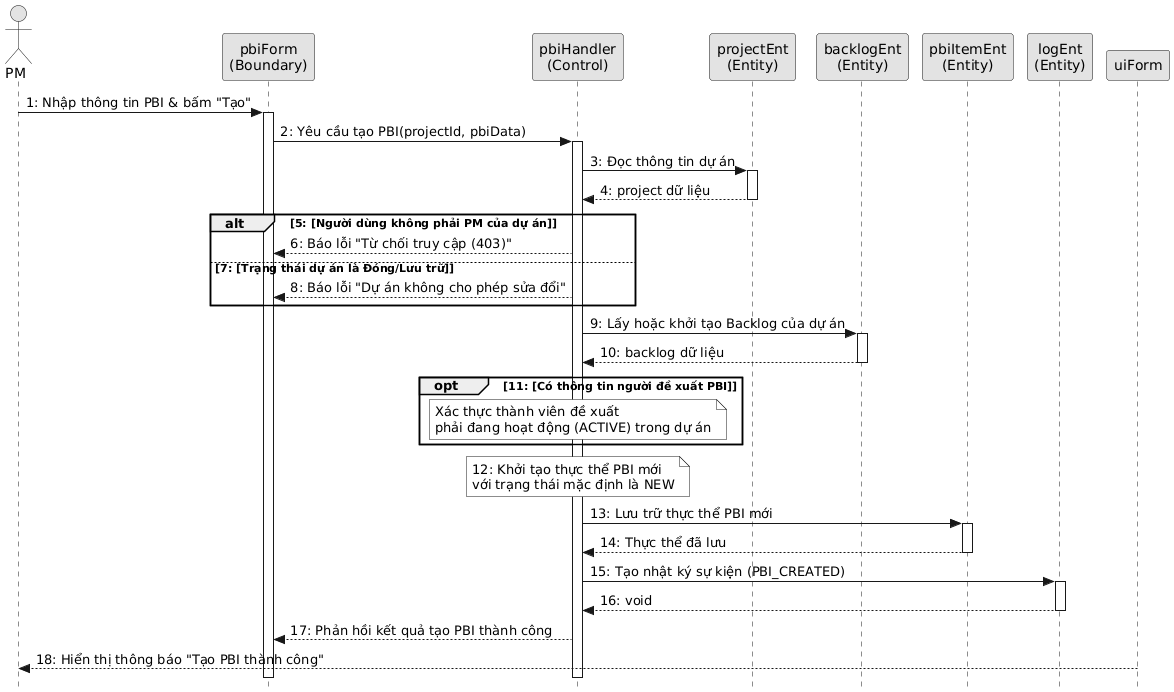

The diagram above was rendered by PlantUML. Its source (embedded in the PNG):
@startuml
skinparam style strictuml
skinparam monochrome true
skinparam ParticipantPadding 2
skinparam BoxPadding 0

actor "PM" as actorPM
participant "pbiForm\n(Boundary)" as pbiForm
participant "pbiHandler\n(Control)" as pbiHandler
participant "projectEnt\n(Entity)" as projectEnt
participant "backlogEnt\n(Entity)" as backlogEnt
participant "pbiItemEnt\n(Entity)" as pbiItemEnt
participant "logEnt\n(Entity)" as logEnt

actorPM -> pbiForm ++ : 1: Nhập thông tin PBI & bấm "Tạo"
  pbiForm -> pbiHandler ++ : 2: Yêu cầu tạo PBI(projectId, pbiData)
    pbiHandler -> projectEnt ++ : 3: Đọc thông tin dự án
    return 4: project dữ liệu
    
    alt 5: [Người dùng không phải PM của dự án]
      pbiHandler --> pbiForm : 6: Báo lỗi "Từ chối truy cập (403)"
    else 7: [Trạng thái dự án là Đóng/Lưu trữ]
      pbiHandler --> pbiForm : 8: Báo lỗi "Dự án không cho phép sửa đổi"
    end
    
    pbiHandler -> backlogEnt ++ : 9: Lấy hoặc khởi tạo Backlog của dự án
    return 10: backlog dữ liệu
    
    opt 11: [Có thông tin người đề xuất PBI]
      note over pbiHandler: Xác thực thành viên đề xuất\nphải đang hoạt động (ACTIVE) trong dự án
    end
    
    note over pbiHandler: 12: Khởi tạo thực thể PBI mới\nvới trạng thái mặc định là NEW
    
    pbiHandler -> pbiItemEnt ++ : 13: Lưu trữ thực thể PBI mới
    return 14: Thực thể đã lưu
    
    pbiHandler -> logEnt ++ : 15: Tạo nhật ký sự kiện (PBI_CREATED)
    return 16: void
    
  pbiHandler --> pbiForm : 17: Phản hồi kết quả tạo PBI thành công
uiForm --> actorPM : 18: Hiển thị thông báo "Tạo PBI thành công"
@endum